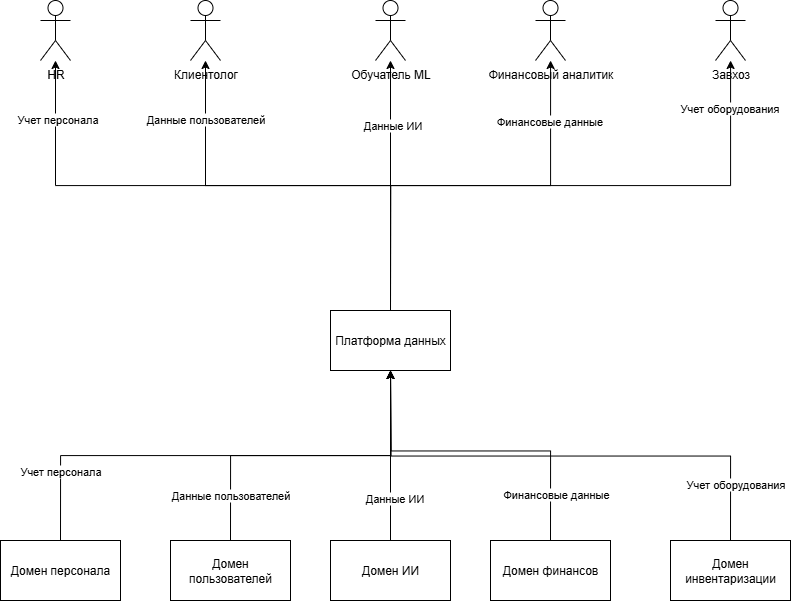

The diagram above was exported from draw.io. Its source (the exported page's mxGraphModel, read from the mxfile embedded in the PNG):
<mxGraphModel dx="1209" dy="794" grid="1" gridSize="10" guides="1" tooltips="1" connect="1" arrows="1" fold="1" page="1" pageScale="1" pageWidth="827" pageHeight="1169" math="0" shadow="0">
  <root>
    <mxCell id="0" />
    <mxCell id="1" parent="0" />
    <mxCell id="nNQ3ZCO-I1nWqB5rwM76-14" style="edgeStyle=orthogonalEdgeStyle;rounded=0;orthogonalLoop=1;jettySize=auto;html=1;exitX=0.5;exitY=0;exitDx=0;exitDy=0;entryX=0.5;entryY=1;entryDx=0;entryDy=0;" parent="1" source="nNQ3ZCO-I1nWqB5rwM76-1" target="nNQ3ZCO-I1nWqB5rwM76-11" edge="1">
      <mxGeometry relative="1" as="geometry" />
    </mxCell>
    <mxCell id="nNQ3ZCO-I1nWqB5rwM76-19" value="Данные пользователей" style="edgeLabel;html=1;align=center;verticalAlign=middle;resizable=0;points=[];" parent="nNQ3ZCO-I1nWqB5rwM76-14" vertex="1" connectable="0">
      <mxGeometry x="-0.734" y="1" relative="1" as="geometry">
        <mxPoint y="-1" as="offset" />
      </mxGeometry>
    </mxCell>
    <mxCell id="nNQ3ZCO-I1nWqB5rwM76-1" value="Домен пользователей" style="rounded=0;whiteSpace=wrap;html=1;" parent="1" vertex="1">
      <mxGeometry x="320" y="570" width="120" height="60" as="geometry" />
    </mxCell>
    <mxCell id="nNQ3ZCO-I1nWqB5rwM76-15" style="edgeStyle=orthogonalEdgeStyle;rounded=0;orthogonalLoop=1;jettySize=auto;html=1;exitX=0.5;exitY=0;exitDx=0;exitDy=0;entryX=0.5;entryY=1;entryDx=0;entryDy=0;" parent="1" source="nNQ3ZCO-I1nWqB5rwM76-2" target="nNQ3ZCO-I1nWqB5rwM76-11" edge="1">
      <mxGeometry relative="1" as="geometry" />
    </mxCell>
    <mxCell id="nNQ3ZCO-I1nWqB5rwM76-20" value="Данные ИИ" style="edgeLabel;html=1;align=center;verticalAlign=middle;resizable=0;points=[];" parent="nNQ3ZCO-I1nWqB5rwM76-15" vertex="1" connectable="0">
      <mxGeometry x="-0.5033" y="-3" relative="1" as="geometry">
        <mxPoint y="-1" as="offset" />
      </mxGeometry>
    </mxCell>
    <mxCell id="nNQ3ZCO-I1nWqB5rwM76-2" value="Домен ИИ" style="rounded=0;whiteSpace=wrap;html=1;" parent="1" vertex="1">
      <mxGeometry x="480" y="570" width="120" height="60" as="geometry" />
    </mxCell>
    <mxCell id="nNQ3ZCO-I1nWqB5rwM76-16" style="edgeStyle=orthogonalEdgeStyle;rounded=0;orthogonalLoop=1;jettySize=auto;html=1;exitX=0.5;exitY=0;exitDx=0;exitDy=0;" parent="1" source="nNQ3ZCO-I1nWqB5rwM76-3" edge="1">
      <mxGeometry relative="1" as="geometry">
        <mxPoint x="540" y="390" as="targetPoint" />
      </mxGeometry>
    </mxCell>
    <mxCell id="nNQ3ZCO-I1nWqB5rwM76-21" value="Финансовые данные&amp;nbsp;" style="edgeLabel;html=1;align=center;verticalAlign=middle;resizable=0;points=[];" parent="nNQ3ZCO-I1nWqB5rwM76-16" vertex="1" connectable="0">
      <mxGeometry x="-0.7316" y="-6" relative="1" as="geometry">
        <mxPoint y="-1" as="offset" />
      </mxGeometry>
    </mxCell>
    <mxCell id="nNQ3ZCO-I1nWqB5rwM76-3" value="Домен финансов" style="rounded=0;whiteSpace=wrap;html=1;" parent="1" vertex="1">
      <mxGeometry x="640" y="570" width="120" height="60" as="geometry" />
    </mxCell>
    <mxCell id="nNQ3ZCO-I1nWqB5rwM76-13" style="edgeStyle=orthogonalEdgeStyle;rounded=0;orthogonalLoop=1;jettySize=auto;html=1;exitX=0.5;exitY=0;exitDx=0;exitDy=0;entryX=0.5;entryY=1;entryDx=0;entryDy=0;" parent="1" source="nNQ3ZCO-I1nWqB5rwM76-4" target="nNQ3ZCO-I1nWqB5rwM76-11" edge="1">
      <mxGeometry relative="1" as="geometry" />
    </mxCell>
    <mxCell id="nNQ3ZCO-I1nWqB5rwM76-18" value="Учет персонала" style="edgeLabel;html=1;align=center;verticalAlign=middle;resizable=0;points=[];" parent="nNQ3ZCO-I1nWqB5rwM76-13" vertex="1" connectable="0">
      <mxGeometry x="-0.7244" y="1" relative="1" as="geometry">
        <mxPoint y="-1" as="offset" />
      </mxGeometry>
    </mxCell>
    <mxCell id="nNQ3ZCO-I1nWqB5rwM76-4" value="Домен персонала" style="rounded=0;whiteSpace=wrap;html=1;" parent="1" vertex="1">
      <mxGeometry x="150" y="570" width="120" height="60" as="geometry" />
    </mxCell>
    <mxCell id="nNQ3ZCO-I1nWqB5rwM76-17" style="edgeStyle=orthogonalEdgeStyle;rounded=0;orthogonalLoop=1;jettySize=auto;html=1;exitX=0.5;exitY=0;exitDx=0;exitDy=0;" parent="1" source="nNQ3ZCO-I1nWqB5rwM76-5" edge="1">
      <mxGeometry relative="1" as="geometry">
        <mxPoint x="540" y="400" as="targetPoint" />
      </mxGeometry>
    </mxCell>
    <mxCell id="nNQ3ZCO-I1nWqB5rwM76-22" value="Учет оборудования" style="edgeLabel;html=1;align=center;verticalAlign=middle;resizable=0;points=[];" parent="nNQ3ZCO-I1nWqB5rwM76-17" vertex="1" connectable="0">
      <mxGeometry x="-0.7819" y="-4" relative="1" as="geometry">
        <mxPoint y="-1" as="offset" />
      </mxGeometry>
    </mxCell>
    <mxCell id="nNQ3ZCO-I1nWqB5rwM76-5" value="Домен инвентаризации" style="rounded=0;whiteSpace=wrap;html=1;" parent="1" vertex="1">
      <mxGeometry x="820" y="570" width="120" height="60" as="geometry" />
    </mxCell>
    <mxCell id="nNQ3ZCO-I1nWqB5rwM76-27" style="edgeStyle=orthogonalEdgeStyle;rounded=0;orthogonalLoop=1;jettySize=auto;html=1;exitX=0.5;exitY=0;exitDx=0;exitDy=0;" parent="1" source="nNQ3ZCO-I1nWqB5rwM76-11" target="nNQ3ZCO-I1nWqB5rwM76-12" edge="1">
      <mxGeometry relative="1" as="geometry" />
    </mxCell>
    <mxCell id="nNQ3ZCO-I1nWqB5rwM76-32" value="Учет перcонала" style="edgeLabel;html=1;align=center;verticalAlign=middle;resizable=0;points=[];" parent="nNQ3ZCO-I1nWqB5rwM76-27" vertex="1" connectable="0">
      <mxGeometry x="0.7968" y="-1" relative="1" as="geometry">
        <mxPoint y="-1" as="offset" />
      </mxGeometry>
    </mxCell>
    <mxCell id="nNQ3ZCO-I1nWqB5rwM76-28" style="edgeStyle=orthogonalEdgeStyle;rounded=0;orthogonalLoop=1;jettySize=auto;html=1;exitX=0.5;exitY=0;exitDx=0;exitDy=0;" parent="1" source="nNQ3ZCO-I1nWqB5rwM76-11" target="nNQ3ZCO-I1nWqB5rwM76-23" edge="1">
      <mxGeometry relative="1" as="geometry" />
    </mxCell>
    <mxCell id="nNQ3ZCO-I1nWqB5rwM76-33" value="Данные пользователей" style="edgeLabel;html=1;align=center;verticalAlign=middle;resizable=0;points=[];" parent="nNQ3ZCO-I1nWqB5rwM76-28" vertex="1" connectable="0">
      <mxGeometry x="0.7267" y="1" relative="1" as="geometry">
        <mxPoint y="-1" as="offset" />
      </mxGeometry>
    </mxCell>
    <mxCell id="nNQ3ZCO-I1nWqB5rwM76-29" style="edgeStyle=orthogonalEdgeStyle;rounded=0;orthogonalLoop=1;jettySize=auto;html=1;exitX=0.5;exitY=0;exitDx=0;exitDy=0;" parent="1" source="nNQ3ZCO-I1nWqB5rwM76-11" target="nNQ3ZCO-I1nWqB5rwM76-24" edge="1">
      <mxGeometry relative="1" as="geometry" />
    </mxCell>
    <mxCell id="nNQ3ZCO-I1nWqB5rwM76-34" value="Данные ИИ" style="edgeLabel;html=1;align=center;verticalAlign=middle;resizable=0;points=[];" parent="nNQ3ZCO-I1nWqB5rwM76-29" vertex="1" connectable="0">
      <mxGeometry x="0.4711" y="-1" relative="1" as="geometry">
        <mxPoint y="-1" as="offset" />
      </mxGeometry>
    </mxCell>
    <mxCell id="nNQ3ZCO-I1nWqB5rwM76-30" style="edgeStyle=orthogonalEdgeStyle;rounded=0;orthogonalLoop=1;jettySize=auto;html=1;exitX=0.5;exitY=0;exitDx=0;exitDy=0;" parent="1" source="nNQ3ZCO-I1nWqB5rwM76-11" target="nNQ3ZCO-I1nWqB5rwM76-25" edge="1">
      <mxGeometry relative="1" as="geometry" />
    </mxCell>
    <mxCell id="nNQ3ZCO-I1nWqB5rwM76-35" value="Финансовые данные" style="edgeLabel;html=1;align=center;verticalAlign=middle;resizable=0;points=[];" parent="nNQ3ZCO-I1nWqB5rwM76-30" vertex="1" connectable="0">
      <mxGeometry x="0.7019" y="2" relative="1" as="geometry">
        <mxPoint y="-1" as="offset" />
      </mxGeometry>
    </mxCell>
    <mxCell id="nNQ3ZCO-I1nWqB5rwM76-31" style="edgeStyle=orthogonalEdgeStyle;rounded=0;orthogonalLoop=1;jettySize=auto;html=1;exitX=0.5;exitY=0;exitDx=0;exitDy=0;" parent="1" source="nNQ3ZCO-I1nWqB5rwM76-11" target="nNQ3ZCO-I1nWqB5rwM76-26" edge="1">
      <mxGeometry relative="1" as="geometry" />
    </mxCell>
    <mxCell id="nNQ3ZCO-I1nWqB5rwM76-36" value="Учет оборудования" style="edgeLabel;html=1;align=center;verticalAlign=middle;resizable=0;points=[];" parent="nNQ3ZCO-I1nWqB5rwM76-31" vertex="1" connectable="0">
      <mxGeometry x="0.838" y="2" relative="1" as="geometry">
        <mxPoint y="-1" as="offset" />
      </mxGeometry>
    </mxCell>
    <mxCell id="nNQ3ZCO-I1nWqB5rwM76-11" value="Платформа данных" style="rounded=0;whiteSpace=wrap;html=1;" parent="1" vertex="1">
      <mxGeometry x="480" y="340" width="120" height="60" as="geometry" />
    </mxCell>
    <mxCell id="nNQ3ZCO-I1nWqB5rwM76-12" value="HR" style="shape=umlActor;verticalLabelPosition=bottom;verticalAlign=top;html=1;outlineConnect=0;" parent="1" vertex="1">
      <mxGeometry x="190" y="30" width="30" height="60" as="geometry" />
    </mxCell>
    <mxCell id="nNQ3ZCO-I1nWqB5rwM76-23" value="Клиентолог" style="shape=umlActor;verticalLabelPosition=bottom;verticalAlign=top;html=1;outlineConnect=0;" parent="1" vertex="1">
      <mxGeometry x="340" y="30" width="30" height="60" as="geometry" />
    </mxCell>
    <mxCell id="nNQ3ZCO-I1nWqB5rwM76-24" value="Обучатель ML" style="shape=umlActor;verticalLabelPosition=bottom;verticalAlign=top;html=1;outlineConnect=0;" parent="1" vertex="1">
      <mxGeometry x="525" y="30" width="30" height="60" as="geometry" />
    </mxCell>
    <mxCell id="nNQ3ZCO-I1nWqB5rwM76-25" value="Финансовый аналитик" style="shape=umlActor;verticalLabelPosition=bottom;verticalAlign=top;html=1;outlineConnect=0;" parent="1" vertex="1">
      <mxGeometry x="685" y="30" width="30" height="60" as="geometry" />
    </mxCell>
    <mxCell id="nNQ3ZCO-I1nWqB5rwM76-26" value="Завхоз" style="shape=umlActor;verticalLabelPosition=bottom;verticalAlign=top;html=1;outlineConnect=0;" parent="1" vertex="1">
      <mxGeometry x="865" y="30" width="30" height="60" as="geometry" />
    </mxCell>
  </root>
</mxGraphModel>